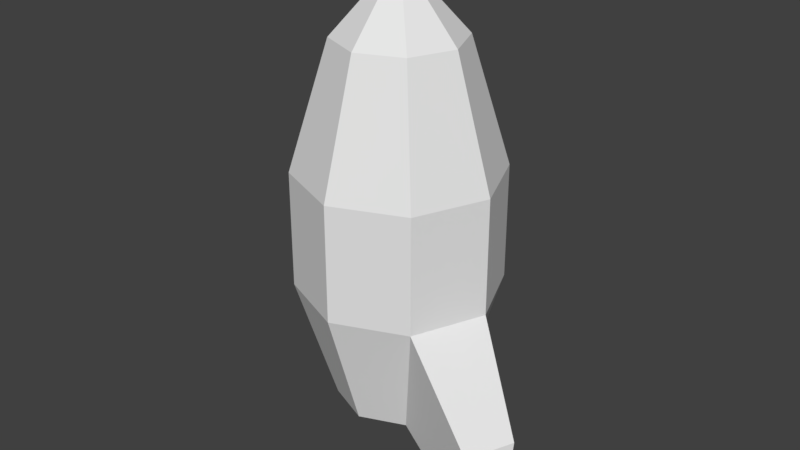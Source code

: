 # Source: Missile.blend  (saved by Blender 2.78.0; exported with 4.5.12 LTS)
import bpy
from mathutils import Matrix  # noqa: F401  (used for matrix-valued properties, if any)

bpy.ops.wm.read_factory_settings(use_empty=True)
scene = bpy.context.scene
scene.name = 'Scene'

# ---- collections
col_collection_1 = bpy.data.collections.new('Collection 1'); scene.collection.children.link(col_collection_1)

# ---- world
world_world = bpy.data.worlds.new('World'); scene.world = world_world
world_world.color = (0.05088, 0.05088, 0.05088)
world_world.use_sun_shadow = False
world_world.sun_shadow_jitter_overblur = 0.0
world_world.cycles.sampling_method = 'MANUAL'

# ---- meshes
me_sphere_002 = bpy.data.meshes.new('Sphere.002')
me_sphere_002.from_pydata([(0.0, 0.3257, -0.1879), (0.1423, 0.1423, 0.5928), (0.2303, 0.2303, 0.1879), (0.2303, 0.2303, -0.1879), (0.1423, 0.1423, -0.5928), (0.2013, -2.918e-08, 0.5928), (0.3257, -1.897e-08, 0.1879), (0.3257, -2.918e-08, -0.1879), (0.2013, -2.918e-08, -0.5928), (0.1423, -0.1423, 0.5928), (0.2303, -0.2303, 0.1879), (0.2303, -0.2303, -0.1879), (0.1423, -0.1423, -0.5928), (7.576e-10, -0.2013, 0.5928), (1.096e-08, -0.3257, 0.1879), (1.096e-08, -0.3257, -0.1879), (-9.447e-09, -0.2013, -0.5928), (-2.117e-08, -5.11e-08, 0.815), (0.4725, -0.2837, -0.4683), (0.4536, -0.1335, -0.7325), (0.4151, -0.2264, -0.7325), (0.5348, -0.1335, -0.4683), (7.576e-10, 0.2013, 0.5928), (7.576e-10, 0.3257, 0.1879), (2.117e-08, 0.2013, -0.5928), (0.5422, -0.2155, -0.813), (1.061e-07, -0.3257, -0.1879), (-0.1423, -0.1423, 0.5928), (-0.2303, -0.2303, 0.1879), (-0.2303, -0.2303, -0.1879), (-0.1423, -0.1423, -0.5928), (-0.2013, -3.64e-08, 0.5928), (-0.3257, -8.714e-08, 0.1879), (-0.3257, -7.693e-08, -0.1879), (-0.2013, -3.64e-08, -0.5928), (-0.1423, 0.1423, 0.5928), (-0.2303, 0.2303, 0.1879), (-0.2303, 0.2303, -0.1879), (-0.1423, 0.1423, -0.5928), (-6.634e-08, 0.2013, 0.5928), (-1.171e-07, 0.3257, 0.1879), (-1.171e-07, 0.3257, -0.1879), (-5.613e-08, 0.2013, -0.5928), (2.117e-08, 5.11e-08, 0.815), (-0.4725, 0.2837, -0.4683), (-0.4536, 0.1335, -0.7325), (-0.4151, 0.2264, -0.7325), (-0.5348, 0.1335, -0.4683), (6.482e-08, -0.2013, 0.5928), (1.054e-07, -0.3257, 0.1879), (4.441e-08, -0.2013, -0.5928), (-0.5422, 0.2155, -0.813)], [], [(0, 23, 2, 3), (22, 17, 1), (24, 0, 3, 4), (23, 22, 1, 2), (3, 2, 6, 7), (1, 17, 5), (4, 3, 7, 8), (2, 1, 5, 6), (7, 6, 10, 11), (5, 17, 9), (12, 8, 19, 20), (6, 5, 9, 10), (11, 10, 14, 15), (9, 17, 13), (12, 11, 15, 16), (10, 9, 13, 14), (4, 8, 12, 16, 24), (11, 12, 20, 18), (7, 11, 18, 21), (8, 7, 21, 19), (19, 21, 25), (20, 19, 25), (18, 20, 25), (21, 18, 25), (26, 49, 28, 29), (48, 43, 27), (50, 26, 29, 30), (49, 48, 27, 28), (29, 28, 32, 33), (27, 43, 31), (30, 29, 33, 34), (28, 27, 31, 32), (33, 32, 36, 37), (31, 43, 35), (38, 34, 45, 46), (32, 31, 35, 36), (37, 36, 40, 41), (35, 43, 39), (38, 37, 41, 42), (36, 35, 39, 40), (30, 34, 38, 42, 50), (37, 38, 46, 44), (33, 37, 44, 47), (34, 33, 47, 45), (45, 47, 51), (46, 45, 51), (44, 46, 51), (47, 44, 51)])
_uv = me_sphere_002.uv_layers.new(name='UVMap')
_uv.uv.foreach_set('vector', [0.06785, 0.9914, 0.0679, 0.9914, 0.0681, 0.9914, 0.06809, 0.9915, 0.002517, 0.9795, 0.002534, 0.9795, 0.002628, 0.9795, 0.06822, 0.9919, 0.06785, 0.9914, 0.06809, 0.9915, 0.06863, 0.9915, 0.0679, 0.9914, 0.06795, 0.9913, 0.06806, 0.9913, 0.0681, 0.9914, 0.06809, 0.9915, 0.0681, 0.9914, 0.06845, 0.9914, 0.0683, 0.9914, 0.002628, 0.9795, 0.002534, 0.9795, 0.002697, 0.9795, 0.06863, 0.9915, 0.06809, 0.9915, 0.0683, 0.9914, 0.0687, 0.991, 0.0681, 0.9914, 0.06806, 0.9913, 0.06813, 0.9913, 0.06845, 0.9914, 0.0683, 0.9914, 0.06845, 0.9914, 0.06818, 0.9912, 0.06822, 0.9912, 0.002697, 0.9795, 0.002534, 0.9795, 0.002635, 0.9794, 0.002879, 0.9795, 0.003264, 0.9799, 0.003264, 0.9799, 0.002879, 0.9795, 0.06845, 0.9914, 0.06813, 0.9913, 0.06807, 0.9912, 0.06818, 0.9912, 0.06822, 0.9912, 0.06818, 0.9912, 0.068, 0.9911, 0.06803, 0.991, 0.002635, 0.9794, 0.002534, 0.9795, 0.002538, 0.9794, 0.06831, 0.9906, 0.06822, 0.9912, 0.06803, 0.991, 0.06772, 0.9906, 0.06818, 0.9912, 0.06807, 0.9912, 0.06797, 0.9912, 0.068, 0.9911, 0.009637, 0.9919, 0.0097, 0.9914, 0.009315, 0.991, 0.008721, 0.9909, 0.009221, 0.9922, 0.002784, 0.9801, 0.002879, 0.9795, 0.002879, 0.9795, 0.002784, 0.9801, 0.002863, 0.9803, 0.002784, 0.9801, 0.002784, 0.9801, 0.002863, 0.9803, 0.003264, 0.9799, 0.002863, 0.9803, 0.002863, 0.9803, 0.003264, 0.9799, 0.003264, 0.9799, 0.002863, 0.9803, 0.003264, 0.9799, 0.002879, 0.9795, 0.003264, 0.9799, 0.002879, 0.9795, 0.002784, 0.9801, 0.002879, 0.9795, 0.002784, 0.9801, 0.002863, 0.9803, 0.002784, 0.9801, 0.002863, 0.9803, 0.06785, 0.9914, 0.0679, 0.9914, 0.0681, 0.9914, 0.06809, 0.9915, 0.002517, 0.9795, 0.002534, 0.9795, 0.002628, 0.9795, 0.06822, 0.9919, 0.06785, 0.9914, 0.06809, 0.9915, 0.06863, 0.9915, 0.0679, 0.9914, 0.06795, 0.9913, 0.06806, 0.9913, 0.0681, 0.9914, 0.06809, 0.9915, 0.0681, 0.9914, 0.06845, 0.9914, 0.0683, 0.9914, 0.002628, 0.9795, 0.002534, 0.9795, 0.002697, 0.9795, 0.06863, 0.9915, 0.06809, 0.9915, 0.0683, 0.9914, 0.0687, 0.991, 0.0681, 0.9914, 0.06806, 0.9913, 0.06813, 0.9913, 0.06845, 0.9914, 0.0683, 0.9914, 0.06845, 0.9914, 0.06818, 0.9912, 0.06822, 0.9912, 0.002697, 0.9795, 0.002534, 0.9795, 0.002635, 0.9794, 0.002879, 0.9795, 0.003264, 0.9799, 0.003264, 0.9799, 0.002879, 0.9795, 0.06845, 0.9914, 0.06813, 0.9913, 0.06807, 0.9912, 0.06818, 0.9912, 0.06822, 0.9912, 0.06818, 0.9912, 0.068, 0.9911, 0.06803, 0.991, 0.002635, 0.9794, 0.002534, 0.9795, 0.002538, 0.9794, 0.06831, 0.9906, 0.06822, 0.9912, 0.06803, 0.991, 0.06772, 0.9906, 0.06818, 0.9912, 0.06807, 0.9912, 0.06797, 0.9912, 0.068, 0.9911, 0.009637, 0.9919, 0.0097, 0.9914, 0.009315, 0.991, 0.008721, 0.9909, 0.009221, 0.9922, 0.002784, 0.9801, 0.002879, 0.9795, 0.002879, 0.9795, 0.002784, 0.9801, 0.002863, 0.9803, 0.002784, 0.9801, 0.002784, 0.9801, 0.002863, 0.9803, 0.003264, 0.9799, 0.002863, 0.9803, 0.002863, 0.9803, 0.003264, 0.9799, 0.003264, 0.9799, 0.002863, 0.9803, 0.003264, 0.9799, 0.002879, 0.9795, 0.003264, 0.9799, 0.002879, 0.9795, 0.002784, 0.9801, 0.002879, 0.9795, 0.002784, 0.9801, 0.002863, 0.9803, 0.002784, 0.9801, 0.002863, 0.9803])
me_sphere_002.use_remesh_preserve_volume = False
me_sphere_002.use_remesh_preserve_attributes = False
me_sphere_002.use_mirror_vertex_groups = False
me_sphere_002.update()

# ---- objects
ob_missile = bpy.data.objects.new('Missile', me_sphere_002)

# ---- transforms, parenting, visibility, modifiers, constraints
ob_missile.location = (0.0, 0.0, 0.0)
ob_missile.lineart.crease_threshold = 0.0

# ---- collection membership
col_collection_1.objects.link(ob_missile)

# ---- scene / render settings (as saved in the file)
scene.frame_start = 1; scene.frame_end = 250; scene.frame_set(0)
scene.render.engine = 'CYCLES'
scene.render.resolution_percentage = 50
scene.render.dither_intensity = 0.0
scene.cycles.use_denoising = False
scene.cycles.samples = 128
scene.cycles.sampling_pattern = 'TABULATED_SOBOL'
scene.cycles.light_sampling_threshold = 0.0
scene.cycles.use_adaptive_sampling = False
scene.cycles.use_light_tree = False
scene.cycles.blur_glossy = 0.0
scene.cycles.sample_clamp_indirect = 0.0
scene.view_settings.view_transform = 'Standard'
bpy.context.view_layer.update()

# ---- added for rendering (the .blend has no active camera and no usable light): camera, sun
cam_auto = bpy.data.cameras.new('AutoCamera')
cam_auto.lens = 50.0
cam_auto.sensor_width = 36.0
cam_auto.clip_end = 1000.0
ob_auto_camera = bpy.data.objects.new('AutoCamera', cam_auto)
scene.collection.objects.link(ob_auto_camera)
ob_auto_camera.location = (1.90754, -2.28905, 1.52703)
ob_auto_camera.rotation_euler = (1.09748, -7.21219e-08, 0.694738)
scene.camera = ob_auto_camera
light_auto_sun = bpy.data.lights.new('AutoSun', 'SUN')
light_auto_sun.energy = 3.0
light_auto_sun.angle = 0.0523599
ob_auto_sun = bpy.data.objects.new('AutoSun', light_auto_sun)
scene.collection.objects.link(ob_auto_sun)
ob_auto_sun.rotation_euler = (0.872665, 0.174533, 0.523599)
bpy.context.view_layer.update()
